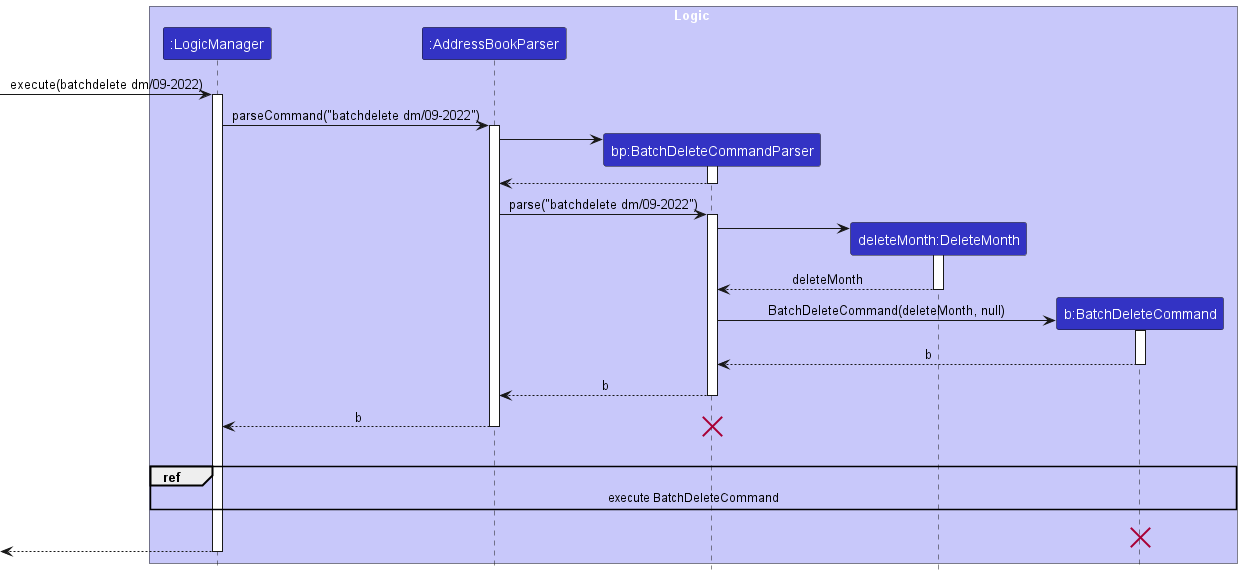

The diagram above was rendered by PlantUML. Its source (embedded in the PNG):
@startuml
!include style.puml
skinparam ArrowFontStyle plain

box Logic LOGIC_COLOR_T1
participant ":LogicManager" as LogicManager LOGIC_COLOR
participant ":AddressBookParser" as AddressBookParser LOGIC_COLOR
participant "bp:BatchDeleteCommandParser" as BatchDeleteCommandParser LOGIC_COLOR
participant "deleteMonth:DeleteMonth" as DeleteMonth LOGIC_COLOR
participant "b:BatchDeleteCommand" as BatchDeleteCommand LOGIC_COLOR
end box

[-> LogicManager : execute(batchdelete dm/09-2022)
activate LogicManager

LogicManager -> AddressBookParser : parseCommand("batchdelete dm/09-2022")
activate AddressBookParser

create BatchDeleteCommandParser
AddressBookParser -> BatchDeleteCommandParser
activate BatchDeleteCommandParser
BatchDeleteCommandParser --> AddressBookParser
deactivate BatchDeleteCommandParser

AddressBookParser -> BatchDeleteCommandParser : parse("batchdelete dm/09-2022")
activate BatchDeleteCommandParser

create DeleteMonth
BatchDeleteCommandParser -> DeleteMonth
activate DeleteMonth
DeleteMonth --> BatchDeleteCommandParser : deleteMonth
deactivate DeleteMonth

create BatchDeleteCommand
BatchDeleteCommandParser -> BatchDeleteCommand : BatchDeleteCommand(deleteMonth, null)
activate BatchDeleteCommand

BatchDeleteCommand --> BatchDeleteCommandParser : b
deactivate BatchDeleteCommand
BatchDeleteCommandParser --> AddressBookParser : b
deactivate BatchDeleteCommandParser

AddressBookParser --> LogicManager : b
deactivate AddressBookParser

destroy BatchDeleteCommandParser

BatchDeleteCommand -[hidden]-> LogicManager : empty row
ref over LogicManager, BatchDeleteCommand : execute BatchDeleteCommand

BatchDeleteCommand -[hidden]-> LogicManager : empty row
destroy BatchDeleteCommand

[<--LogicManager
deactivate LogicManager
@enduml